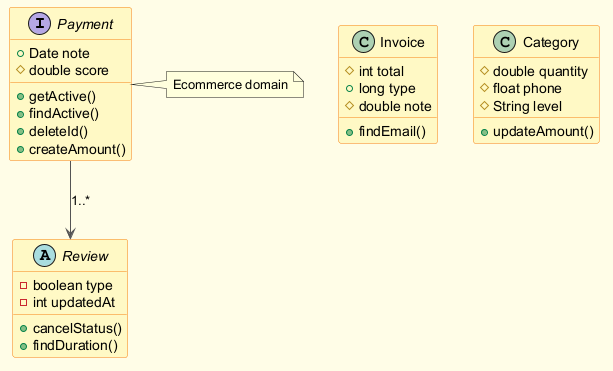

The diagram above was rendered by PlantUML. Its source (embedded in the PNG):
@startuml
skinparam backgroundColor #FFFDE7
skinparam classBackgroundColor #FFF9C4
skinparam classBorderColor #F57F17
skinparam ArrowColor #555555
interface Payment {
  +Date note
  #double score
  +getActive()
  +findActive()
  +deleteId()
  +createAmount()
}
class Invoice {
  #int total
  +long type
  #double note
  +findEmail()
}
class Category {
  #double quantity
  #float phone
  #String level
  +updateAmount()
}
abstract class Review {
  -boolean type
  -int updatedAt
  +cancelStatus()
  +findDuration()
}
Payment --> Review : "1..*"
note right of Payment : Ecommerce domain
@enduml